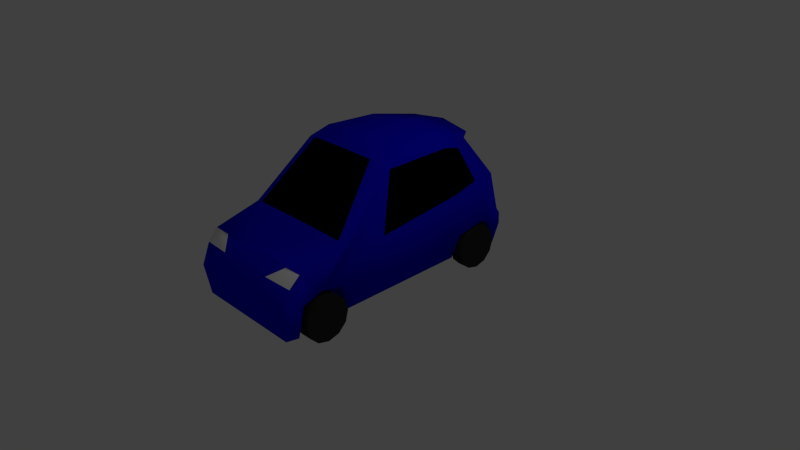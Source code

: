 # Source: car.blend  (saved by Blender 2.77.0; exported with 4.5.12 LTS)
import bpy
from mathutils import Matrix  # noqa: F401  (used for matrix-valued properties, if any)

bpy.ops.wm.read_factory_settings(use_empty=True)
scene = bpy.context.scene
scene.name = 'Scene'

# ---- collections
col_collection_1 = bpy.data.collections.new('Collection 1'); scene.collection.children.link(col_collection_1)

# ---- materials (node trees are filled in below, after node groups)
mat_rubber = bpy.data.materials.new('Rubber')
mat_rubber.alpha_threshold = 0.0
mat_rubber.use_transparent_shadow = False
mat_rubber.diffuse_color = (0.02365, 0.02365, 0.02365, 1.0)
mat_rubber.specular_color = (0.09084, 0.09084, 0.09084)
mat_rubber.roughness = 0.5
mat_rubber.line_color = (0.0, 0.0, 0.0, 1.0)
mat_white = bpy.data.materials.new('white')
mat_white.alpha_threshold = 0.0
mat_white.use_transparent_shadow = False
mat_white.diffuse_color = (1.0, 1.0, 1.0, 1.0)
mat_white.roughness = 0.5
mat_blue = bpy.data.materials.new('blue')
mat_blue.alpha_threshold = 0.0
mat_blue.use_transparent_shadow = False
mat_blue.diffuse_color = (0.002827, 0.0, 0.8, 1.0)
mat_blue.roughness = 0.5
mat_red = bpy.data.materials.new('red')
mat_red.alpha_threshold = 0.0
mat_red.use_transparent_shadow = False
mat_red.diffuse_color = (0.2266, 0.0, 0.001919, 1.0)
mat_red.roughness = 0.5
mat_glass = bpy.data.materials.new('glass')
mat_glass.alpha_threshold = 0.0
mat_glass.use_transparent_shadow = False
mat_glass.diffuse_color = (0.0, 0.0, 0.0, 1.0)
mat_glass.roughness = 0.5

# ---- material node trees

# ---- world
world_world = bpy.data.worlds.new('World'); scene.world = world_world
world_world.color = (0.05088, 0.05088, 0.05088)
world_world.use_sun_shadow = False
world_world.sun_shadow_jitter_overblur = 0.0
world_world.cycles.sampling_method = 'NONE'
world_world.cycles.sample_map_resolution = 256

# ---- cameras
cam_camera = bpy.data.cameras.new('Camera')
cam_camera.clip_end = 100.0
cam_camera.lens = 35.0
cam_camera.sensor_width = 32.0
cam_camera.sensor_height = 18.0
cam_camera.ortho_scale = 7.314
cam_camera.dof.focus_distance = 0.0
cam_camera.dof.aperture_fstop = 128.0

# ---- lights
light_lamp = bpy.data.lights.new('Lamp', 'POINT')
light_lamp.transmission_factor = 0.0
light_lamp.cutoff_distance = 30.0
light_lamp.energy = 100.0
light_lamp.shadow_buffer_clip_start = 1.001
light_lamp.shadow_soft_size = 0.1
light_lamp.shadow_maximum_resolution = 0.006
light_lamp.use_absolute_resolution = True
light_lamp.cycles.use_multiple_importance_sampling = False

# ---- meshes
me_wheel_front_left = bpy.data.meshes.new('wheel.front.left')
me_wheel_front_left.from_pydata([(-0.09, 0.3, -2.98e-08), (0.09, 0.3, 2.98e-08), (-0.09, 0.2598, -0.15), (0.09, 0.2598, -0.15), (-0.09, 0.15, -0.2598), (0.09, 0.15, -0.2598), (-0.09, 1.192e-07, -0.3), (0.09, 1.192e-07, -0.3), (-0.09, -0.15, -0.2598), (0.09, -0.15, -0.2598), (-0.09, -0.2598, -0.15), (0.09, -0.2598, -0.15), (-0.09, -0.3, -5.96e-08), (0.09, -0.3, -2.98e-08), (-0.09, -0.2598, 0.15), (0.09, -0.2598, 0.15), (-0.09, -0.15, 0.2598), (0.09, -0.15, 0.2598), (-0.09, 0.0, 0.3), (0.09, 0.0, 0.3), (-0.09, 0.15, 0.2598), (0.09, 0.15, 0.2598), (-0.09, 0.2598, 0.15), (0.09, 0.2598, 0.15)], [], [(0, 1, 3, 2), (2, 3, 5, 4), (4, 5, 7, 6), (6, 7, 9, 8), (8, 9, 11, 10), (10, 11, 13, 12), (12, 13, 15, 14), (14, 15, 17, 16), (16, 17, 19, 18), (18, 19, 21, 20), (3, 1, 23, 21, 19, 17, 15, 13, 11, 9, 7, 5), (22, 23, 1, 0), (20, 21, 23, 22), (0, 2, 4, 6, 8, 10, 12, 14, 16, 18, 20, 22)])
me_wheel_front_left.polygons.foreach_set('use_smooth', [1, 1, 1, 1, 1, 1, 1, 1, 1, 1, 0, 1, 1, 0])
me_wheel_front_left.materials.append(mat_rubber)
me_wheel_front_left.use_remesh_preserve_volume = False
me_wheel_front_left.use_remesh_preserve_attributes = False
me_wheel_front_left.use_mirror_vertex_groups = False
me_wheel_front_left.update()
me_frame = bpy.data.meshes.new('frame')
me_frame.from_pydata([(0.7529, 1.557, 0.33), (0.7529, 1.562, 0.1746), (0.7529, 1.504, 0.409), (0.7529, 1.441, -0.07327), (-0.7529, 1.557, 0.33), (-0.7529, 1.562, 0.1746), (-0.7529, 1.504, 0.409), (-0.7529, 1.441, -0.07327), (-0.7529, 1.328, 0.294), (0.7529, 1.328, 0.294), (-0.7213, 1.402, 0.9291), (0.7213, 1.402, 0.9291), (-0.8116, 1.12, 0.362), (0.8116, 1.12, 0.362), (-0.4907, 1.124, 1.426), (0.4907, 1.124, 1.426), (-0.7529, 0.8211, 0.2499), (0.7529, 0.8211, 0.2499), (-0.4702, 1.19, 1.488), (0.4702, 1.19, 1.488), (-0.6778, 0.7384, -0.06902), (0.6778, 0.7384, -0.06902), (-0.5562, 0.5415, 1.628), (0.5562, 0.5415, 1.628), (-0.6928, -1.042, -0.06691), (0.6928, -1.042, -0.06691), (-0.5929, -0.1627, 1.655), (0.5929, -0.1627, 1.655), (-0.7529, -1.135, 0.3028), (0.7529, -1.135, 0.3028), (-0.6023, -0.4429, 1.578), (0.6023, -0.4429, 1.578), (-0.7529, -1.429, 0.3651), (0.7529, -1.429, 0.3651), (-0.8347, -1.124, 0.8545), (0.8347, -1.124, 0.8545), (-0.7529, -1.693, 0.277), (0.7529, -1.693, 0.277), (-0.8035, -1.756, 0.7177), (0.8035, -1.756, 0.7177), (-0.7912, -1.809, -0.07067), (0.7912, -1.809, -0.07067), (-0.7888, -1.891, 0.58), (0.7888, -1.891, 0.58), (-0.7433, -1.954, -0.07722), (0.7433, -1.954, -0.07722), (-0.7252, -2.037, 0.349), (0.7252, -2.037, 0.349), (5.96e-08, 1.562, 0.1746), (0.0, 1.557, 0.33), (5.96e-08, 1.504, 0.409), (5.877e-08, 1.423, 0.959), (5.96e-08, 1.162, 1.472), (5.96e-08, 1.253, 1.531), (5.96e-08, 0.5415, 1.679), (5.96e-08, -0.1627, 1.696), (0.0, -0.4644, 1.603), (0.0, -1.164, 0.9004), (5.96e-08, -1.756, 0.7566), (5.96e-08, -1.956, 0.6133), (5.96e-08, -1.954, -0.07722), (0.0, -2.092, 0.349), (-0.7535, 1.068, 0.9332), (-0.6075, 0.8963, 1.387), (0.6075, 0.8963, 1.387), (0.7535, 1.068, 0.9332), (-0.8171, 0.6368, 0.8852), (-0.6595, 0.6071, 1.47), (0.6595, 0.6071, 1.47), (0.8171, 0.6368, 0.8852), (-0.869, -0.5915, 0.7942), (-0.6985, -0.3287, 1.489), (0.6985, -0.3287, 1.489), (0.869, -0.5915, 0.7942), (-0.8267, -0.791, 0.8018), (-0.7737, -0.6733, 1.185), (0.7737, -0.6733, 1.185), (0.8267, -0.791, 0.8018), (-0.5039, -0.453, 1.59), (-0.7281, -1.144, 0.8775), (0.5039, -0.453, 1.59), (0.7281, -1.144, 0.8775), (-0.5812, 1.413, 0.944), (-0.392, 1.143, 1.449), (0.5812, 1.413, 0.944), (0.392, 1.143, 1.449), (-0.7371, 1.365, 0.892), (0.7371, 1.365, 0.892), (-0.742, 1.122, 0.894), (0.742, 1.122, 0.894), (-0.5628, -1.756, 0.7127), (-0.3944, -1.923, 0.5966), (0.5628, -1.756, 0.7127), (0.3944, -1.923, 0.5966)], [], [(50, 49, 4, 6), (7, 5, 48, 1, 3), (7, 3, 9, 8), (0, 2, 3, 1), (49, 0, 1, 48), (6, 4, 5, 7), (87, 11, 15, 89), (50, 6, 10, 82, 51), (3, 2, 11, 87, 9), (6, 7, 8, 86, 10), (52, 83, 14, 18, 53), (86, 8, 12, 88), (82, 10, 14, 83), (8, 9, 13, 12), (64, 19, 23, 68), (12, 13, 17, 16), (13, 89, 15, 19, 64, 65, 17), (14, 88, 12, 16, 62, 63, 18), (66, 20, 24, 70), (62, 16, 20, 66), (53, 18, 22, 54), (16, 17, 21, 20), (55, 26, 30, 78, 56), (54, 22, 26, 55), (20, 21, 25, 24), (68, 23, 27, 72), (29, 77, 76, 31, 35, 33), (24, 25, 29, 28), (72, 27, 31, 76), (70, 24, 28, 74), (57, 79, 34, 38, 90, 58), (30, 75, 74, 28, 32, 34), (78, 30, 34, 79), (28, 29, 33, 32), (90, 38, 42, 91), (32, 33, 37, 36), (33, 35, 39, 37), (34, 32, 36, 38), (41, 43, 47, 45), (36, 37, 41, 40), (37, 39, 43, 41), (38, 36, 40, 42), (61, 46, 44, 60), (42, 40, 44, 46), (59, 91, 42, 46, 61), (40, 41, 45, 60, 44), (43, 93, 59, 61, 47), (47, 61, 60, 45), (92, 58, 59, 93), (80, 56, 57, 81), (35, 81, 57, 58, 92, 39), (23, 54, 55, 27), (27, 55, 56, 80, 31), (19, 53, 54, 23), (84, 51, 52, 85), (15, 85, 52, 53, 19), (2, 50, 51, 84, 11), (4, 49, 48, 5), (2, 0, 49, 50), (26, 71, 75, 30), (71, 70, 74, 75), (25, 73, 77, 29), (73, 72, 76, 77), (21, 69, 73, 25), (69, 68, 72, 73), (18, 63, 67, 22), (63, 62, 66, 67), (22, 67, 71, 26), (67, 66, 70, 71), (17, 65, 69, 21), (65, 64, 68, 69), (31, 80, 81, 35), (56, 78, 79, 57), (11, 84, 85, 15), (51, 82, 83, 52), (10, 86, 88, 14), (9, 87, 89, 13), (39, 92, 93, 43), (58, 90, 91, 59)])
me_frame.polygons.foreach_set('use_smooth', [True] * 79)
me_frame.polygons.foreach_set('material_index', [1, 1, 1, 1, 1, 1, 1, 1, 1, 1, 1, 1, 2, 1, 1, 1, 1, 1, 1, 1, 1, 1, 1, 1, 1, 1, 1, 1, 1, 1, 1, 1, 1, 1, 0, 1, 1, 1, 1, 1, 1, 1, 1, 1, 1, 1, 1, 1, 1, 3, 1, 1, 1, 1, 3, 1, 1, 1, 1, 1, 1, 1, 1, 1, 3, 1, 3, 1, 3, 1, 3, 1, 3, 2, 3, 1, 1, 0, 1])
me_frame.materials.append(mat_white)
me_frame.materials.append(mat_blue)
me_frame.materials.append(mat_red)
me_frame.materials.append(mat_glass)
me_frame.use_remesh_preserve_volume = False
me_frame.use_remesh_preserve_attributes = False
me_frame.use_mirror_vertex_groups = False
me_frame.update()
me_wheel_back_right = bpy.data.meshes.new('wheel.back.right')
me_wheel_back_right.from_pydata([(-0.09, 0.3, -2.98e-08), (0.09, 0.3, 2.98e-08), (-0.09, 0.2598, -0.15), (0.09, 0.2598, -0.15), (-0.09, 0.15, -0.2598), (0.09, 0.15, -0.2598), (-0.09, 5.464e-08, -0.3), (0.09, 5.464e-08, -0.3), (-0.09, -0.15, -0.2598), (0.09, -0.15, -0.2598), (-0.09, -0.2598, -0.15), (0.09, -0.2598, -0.15), (-0.09, -0.3, -5.96e-08), (0.09, -0.3, -2.98e-08), (-0.09, -0.2598, 0.15), (0.09, -0.2598, 0.15), (-0.09, -0.15, 0.2598), (0.09, -0.15, 0.2598), (-0.09, -6.457e-08, 0.3), (0.09, -6.457e-08, 0.3), (-0.09, 0.15, 0.2598), (0.09, 0.15, 0.2598), (-0.09, 0.2598, 0.15), (0.09, 0.2598, 0.15)], [], [(0, 1, 3, 2), (2, 3, 5, 4), (4, 5, 7, 6), (6, 7, 9, 8), (8, 9, 11, 10), (10, 11, 13, 12), (12, 13, 15, 14), (14, 15, 17, 16), (16, 17, 19, 18), (18, 19, 21, 20), (3, 1, 23, 21, 19, 17, 15, 13, 11, 9, 7, 5), (22, 23, 1, 0), (20, 21, 23, 22), (0, 2, 4, 6, 8, 10, 12, 14, 16, 18, 20, 22)])
me_wheel_back_right.polygons.foreach_set('use_smooth', [1, 1, 1, 1, 1, 1, 1, 1, 1, 1, 0, 1, 1, 0])
me_wheel_back_right.materials.append(mat_rubber)
me_wheel_back_right.use_remesh_preserve_volume = False
me_wheel_back_right.use_remesh_preserve_attributes = False
me_wheel_back_right.use_mirror_vertex_groups = False
me_wheel_back_right.update()
me_wheel_front_right = bpy.data.meshes.new('wheel.front.right')
me_wheel_front_right.from_pydata([(-0.09, 0.3, -2.98e-08), (0.09, 0.3, 2.98e-08), (-0.09, 0.2598, -0.15), (0.09, 0.2598, -0.15), (-0.09, 0.15, -0.2598), (0.09, 0.15, -0.2598), (-0.09, 1.192e-07, -0.3), (0.09, 1.192e-07, -0.3), (-0.09, -0.15, -0.2598), (0.09, -0.15, -0.2598), (-0.09, -0.2598, -0.15), (0.09, -0.2598, -0.15), (-0.09, -0.3, -5.96e-08), (0.09, -0.3, -2.98e-08), (-0.09, -0.2598, 0.15), (0.09, -0.2598, 0.15), (-0.09, -0.15, 0.2598), (0.09, -0.15, 0.2598), (-0.09, 0.0, 0.3), (0.09, 0.0, 0.3), (-0.09, 0.15, 0.2598), (0.09, 0.15, 0.2598), (-0.09, 0.2598, 0.15), (0.09, 0.2598, 0.15)], [], [(0, 1, 3, 2), (2, 3, 5, 4), (4, 5, 7, 6), (6, 7, 9, 8), (8, 9, 11, 10), (10, 11, 13, 12), (12, 13, 15, 14), (14, 15, 17, 16), (16, 17, 19, 18), (18, 19, 21, 20), (3, 1, 23, 21, 19, 17, 15, 13, 11, 9, 7, 5), (22, 23, 1, 0), (20, 21, 23, 22), (0, 2, 4, 6, 8, 10, 12, 14, 16, 18, 20, 22)])
me_wheel_front_right.polygons.foreach_set('use_smooth', [1, 1, 1, 1, 1, 1, 1, 1, 1, 1, 0, 1, 1, 0])
me_wheel_front_right.materials.append(mat_rubber)
me_wheel_front_right.use_remesh_preserve_volume = False
me_wheel_front_right.use_remesh_preserve_attributes = False
me_wheel_front_right.use_mirror_vertex_groups = False
me_wheel_front_right.update()
me_wheel_back_left = bpy.data.meshes.new('wheel.back.left')
me_wheel_back_left.from_pydata([(-0.09, 0.3, -2.98e-08), (0.09, 0.3, 2.98e-08), (-0.09, 0.2598, -0.15), (0.09, 0.2598, -0.15), (-0.09, 0.15, -0.2598), (0.09, 0.15, -0.2598), (-0.09, 0.0, -0.3), (0.09, 0.0, -0.3), (-0.09, -0.15, -0.2598), (0.09, -0.15, -0.2598), (-0.09, -0.2598, -0.15), (0.09, -0.2598, -0.15), (-0.09, -0.3, -5.96e-08), (0.09, -0.3, -2.98e-08), (-0.09, -0.2598, 0.15), (0.09, -0.2598, 0.15), (-0.09, -0.15, 0.2598), (0.09, -0.15, 0.2598), (-0.09, -1.192e-07, 0.3), (0.09, -1.192e-07, 0.3), (-0.09, 0.15, 0.2598), (0.09, 0.15, 0.2598), (-0.09, 0.2598, 0.15), (0.09, 0.2598, 0.15)], [], [(0, 1, 3, 2), (2, 3, 5, 4), (4, 5, 7, 6), (6, 7, 9, 8), (8, 9, 11, 10), (10, 11, 13, 12), (12, 13, 15, 14), (14, 15, 17, 16), (16, 17, 19, 18), (18, 19, 21, 20), (3, 1, 23, 21, 19, 17, 15, 13, 11, 9, 7, 5), (22, 23, 1, 0), (20, 21, 23, 22), (0, 2, 4, 6, 8, 10, 12, 14, 16, 18, 20, 22)])
me_wheel_back_left.polygons.foreach_set('use_smooth', [1, 1, 1, 1, 1, 1, 1, 1, 1, 1, 0, 1, 1, 0])
me_wheel_back_left.materials.append(mat_rubber)
me_wheel_back_left.use_remesh_preserve_volume = False
me_wheel_back_left.use_remesh_preserve_attributes = False
me_wheel_back_left.use_mirror_vertex_groups = False
me_wheel_back_left.update()

# ---- objects
ob_wheel_front_left = bpy.data.objects.new('wheel.front.left', me_wheel_front_left)
ob_frame = bpy.data.objects.new('frame', me_frame)
ob_wheel_back_right = bpy.data.objects.new('wheel.back.right', me_wheel_back_right)
ob_wheel_front_right = bpy.data.objects.new('wheel.front.right', me_wheel_front_right)
ob_wheel_back_left = bpy.data.objects.new('wheel.back.left', me_wheel_back_left)
ob_lamp = bpy.data.objects.new('Lamp', light_lamp)
ob_camera = bpy.data.objects.new('Camera', cam_camera)

# ---- transforms, parenting, visibility, modifiers, constraints
ob_wheel_front_left.location = (0.7, -1.4, 2.98e-08)
ob_wheel_front_left.lineart.crease_threshold = 0.0
ob_frame.location = (0.0, 0.0, 0.0)
ob_frame.lineart.crease_threshold = 0.0
ob_wheel_back_right.location = (-0.7, 1.1, 2.98e-08)
ob_wheel_back_right.lineart.crease_threshold = 0.0
ob_wheel_front_right.location = (-0.7, -1.4, 2.98e-08)
ob_wheel_front_right.lineart.crease_threshold = 0.0
ob_wheel_back_left.location = (0.7, 1.1, 2.98e-08)
ob_wheel_back_left.lineart.crease_threshold = 0.0
ob_lamp.location = (4.076, 1.005, 5.904)
ob_lamp.rotation_euler = (0.6503, 0.05522, 1.866)
ob_lamp.lock_rotations_4d = False
ob_lamp.empty_display_type = 'ARROWS'
ob_lamp.color = (0.0, 0.0, 0.0, 0.0)
ob_lamp.lineart.crease_threshold = 0.0
ob_camera.location = (7.481, -6.508, 5.344)
ob_camera.rotation_euler = (1.109, 0.01082, 0.8149)
ob_camera.lock_rotations_4d = False
ob_camera.empty_display_type = 'ARROWS'
ob_camera.color = (0.0, 0.0, 0.0, 0.0)
ob_camera.display_type = 'WIRE'
ob_camera.lineart.crease_threshold = 0.0

# ---- collection membership
col_collection_1.objects.link(ob_wheel_front_left)
col_collection_1.objects.link(ob_frame)
col_collection_1.objects.link(ob_wheel_back_right)
col_collection_1.objects.link(ob_wheel_front_right)
col_collection_1.objects.link(ob_wheel_back_left)
col_collection_1.objects.link(ob_lamp)
col_collection_1.objects.link(ob_camera)

# ---- scene / render settings (as saved in the file)
scene.camera = ob_camera
scene.frame_start = 1; scene.frame_end = 250; scene.frame_set(56)
scene.render.engine = 'BLENDER_EEVEE_NEXT'
scene.render.image_settings.color_mode = 'RGB'
scene.render.image_settings.compression = 90
scene.render.resolution_percentage = 50
scene.render.dither_intensity = 0.0
scene.render.bake_margin = 2
scene.cycles.use_denoising = False
scene.cycles.samples = 10
scene.cycles.sampling_pattern = 'TABULATED_SOBOL'
scene.cycles.light_sampling_threshold = 0.0
scene.cycles.use_adaptive_sampling = False
scene.cycles.use_light_tree = False
scene.cycles.blur_glossy = 0.0
scene.cycles.volume_bounces = 1
scene.cycles.pixel_filter_type = 'GAUSSIAN'
scene.cycles.sample_clamp_indirect = 0.0
scene.view_settings.view_transform = 'Standard'
bpy.context.view_layer.update()
